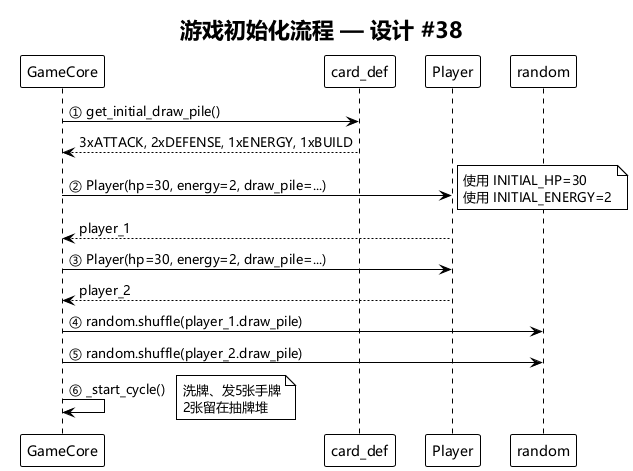

The diagram above was rendered by PlantUML. Its source (embedded in the PNG):
@startuml
!theme plain
skinparam defaultFontName Microsoft YaHei,SimHei,sans-serif

title 游戏初始化流程 — 设计 #38

participant "GameCore" as GC
participant "card_def" as CD
participant "Player" as P
participant "random" as R

GC -> CD: ① get_initial_draw_pile()
CD --> GC: 3xATTACK, 2xDEFENSE, 1xENERGY, 1xBUILD

GC -> P: ② Player(hp=30, energy=2, draw_pile=...)
note right: 使用 INITIAL_HP=30\n使用 INITIAL_ENERGY=2
P --> GC: player_1

GC -> P: ③ Player(hp=30, energy=2, draw_pile=...)
P --> GC: player_2

GC -> R: ④ random.shuffle(player_1.draw_pile)
GC -> R: ⑤ random.shuffle(player_2.draw_pile)

GC -> GC: ⑥ _start_cycle()
note right: 洗牌、发5张手牌\n2张留在抽牌堆

@enduml